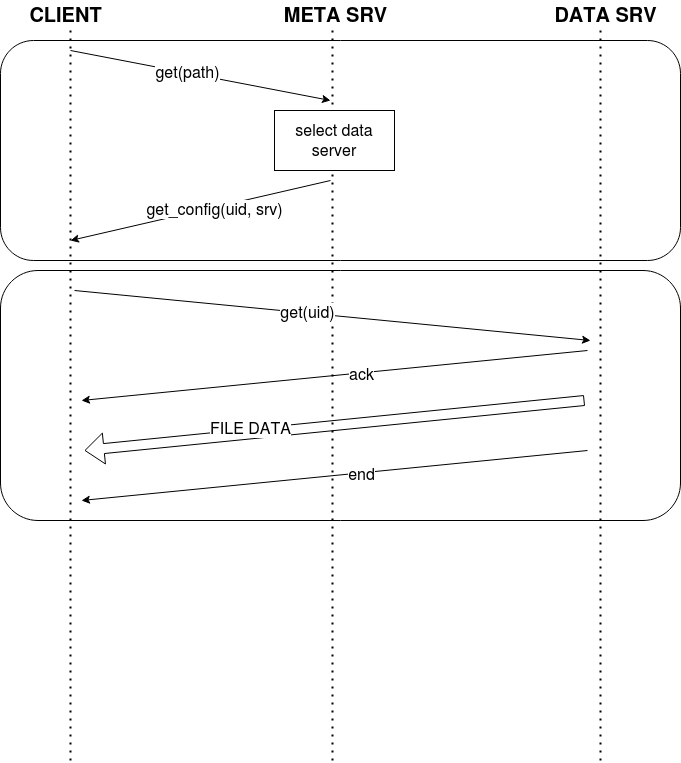

The diagram above was exported from draw.io. Its source (the exported page's mxGraphModel, read from the mxfile embedded in the PNG):
<mxGraphModel dx="1021" dy="548" grid="1" gridSize="10" guides="1" tooltips="1" connect="1" arrows="1" fold="1" page="1" pageScale="1" pageWidth="827" pageHeight="1169" math="0" shadow="0">
  <root>
    <mxCell id="0" />
    <mxCell id="1" parent="0" />
    <mxCell id="jz_MTZWQlmgqcUxg6ZaU-56" value="" style="rounded=1;whiteSpace=wrap;html=1;fontSize=16;" vertex="1" parent="1">
      <mxGeometry x="80" y="370" width="680" height="250" as="geometry" />
    </mxCell>
    <mxCell id="jz_MTZWQlmgqcUxg6ZaU-55" value="" style="rounded=1;whiteSpace=wrap;html=1;fontSize=16;" vertex="1" parent="1">
      <mxGeometry x="80" y="140" width="680" height="220" as="geometry" />
    </mxCell>
    <mxCell id="jz_MTZWQlmgqcUxg6ZaU-21" value="" style="endArrow=none;dashed=1;html=1;dashPattern=1 3;strokeWidth=2;fontSize=12;" edge="1" parent="1">
      <mxGeometry width="50" height="50" relative="1" as="geometry">
        <mxPoint x="412" y="860.0000000000002" as="sourcePoint" />
        <mxPoint x="412" y="130" as="targetPoint" />
      </mxGeometry>
    </mxCell>
    <mxCell id="jz_MTZWQlmgqcUxg6ZaU-1" value="CLIENT" style="text;html=1;align=center;verticalAlign=middle;resizable=0;points=[];autosize=1;fontSize=20;fontStyle=1" vertex="1" parent="1">
      <mxGeometry x="100" y="100" width="90" height="30" as="geometry" />
    </mxCell>
    <mxCell id="jz_MTZWQlmgqcUxg6ZaU-2" value="META SRV" style="text;html=1;align=center;verticalAlign=middle;resizable=0;points=[];autosize=1;fontSize=20;fontStyle=1" vertex="1" parent="1">
      <mxGeometry x="355" y="100" width="120" height="30" as="geometry" />
    </mxCell>
    <mxCell id="jz_MTZWQlmgqcUxg6ZaU-3" value="DATA SRV" style="text;html=1;align=center;verticalAlign=middle;resizable=0;points=[];autosize=1;fontSize=20;fontStyle=1" vertex="1" parent="1">
      <mxGeometry x="625" y="100" width="120" height="30" as="geometry" />
    </mxCell>
    <mxCell id="jz_MTZWQlmgqcUxg6ZaU-4" value="" style="endArrow=classic;html=1;fontSize=20;" edge="1" parent="1">
      <mxGeometry width="50" height="50" relative="1" as="geometry">
        <mxPoint x="150" y="150" as="sourcePoint" />
        <mxPoint x="410" y="200" as="targetPoint" />
      </mxGeometry>
    </mxCell>
    <mxCell id="jz_MTZWQlmgqcUxg6ZaU-5" value="&lt;div&gt;get(path)&lt;/div&gt;" style="edgeLabel;html=1;align=center;verticalAlign=middle;resizable=0;points=[];fontSize=16;" vertex="1" connectable="0" parent="jz_MTZWQlmgqcUxg6ZaU-4">
      <mxGeometry x="-0.1021" y="1" relative="1" as="geometry">
        <mxPoint as="offset" />
      </mxGeometry>
    </mxCell>
    <mxCell id="jz_MTZWQlmgqcUxg6ZaU-20" value="" style="endArrow=none;dashed=1;html=1;dashPattern=1 3;strokeWidth=2;fontSize=12;" edge="1" parent="1">
      <mxGeometry width="50" height="50" relative="1" as="geometry">
        <mxPoint x="150" y="860" as="sourcePoint" />
        <mxPoint x="150" y="130" as="targetPoint" />
      </mxGeometry>
    </mxCell>
    <mxCell id="jz_MTZWQlmgqcUxg6ZaU-22" value="" style="endArrow=none;dashed=1;html=1;dashPattern=1 3;strokeWidth=2;fontSize=12;" edge="1" parent="1">
      <mxGeometry width="50" height="50" relative="1" as="geometry">
        <mxPoint x="680" y="860.0000000000002" as="sourcePoint" />
        <mxPoint x="680" y="130" as="targetPoint" />
      </mxGeometry>
    </mxCell>
    <mxCell id="jz_MTZWQlmgqcUxg6ZaU-43" value="select data server" style="rounded=0;whiteSpace=wrap;html=1;fontSize=16;" vertex="1" parent="1">
      <mxGeometry x="354" y="210" width="120" height="60" as="geometry" />
    </mxCell>
    <mxCell id="jz_MTZWQlmgqcUxg6ZaU-44" value="" style="endArrow=classic;html=1;fontSize=20;" edge="1" parent="1">
      <mxGeometry width="50" height="50" relative="1" as="geometry">
        <mxPoint x="410" y="280" as="sourcePoint" />
        <mxPoint x="150" y="340" as="targetPoint" />
      </mxGeometry>
    </mxCell>
    <mxCell id="jz_MTZWQlmgqcUxg6ZaU-45" value="get_config(uid, srv)" style="edgeLabel;html=1;align=center;verticalAlign=middle;resizable=0;points=[];fontSize=16;" vertex="1" connectable="0" parent="jz_MTZWQlmgqcUxg6ZaU-44">
      <mxGeometry x="-0.1021" y="1" relative="1" as="geometry">
        <mxPoint as="offset" />
      </mxGeometry>
    </mxCell>
    <mxCell id="jz_MTZWQlmgqcUxg6ZaU-46" value="" style="endArrow=classic;html=1;fontSize=20;" edge="1" parent="1">
      <mxGeometry width="50" height="50" relative="1" as="geometry">
        <mxPoint x="154" y="390" as="sourcePoint" />
        <mxPoint x="670" y="440" as="targetPoint" />
      </mxGeometry>
    </mxCell>
    <mxCell id="jz_MTZWQlmgqcUxg6ZaU-47" value="&lt;div&gt;get(uid)&lt;/div&gt;" style="edgeLabel;html=1;align=center;verticalAlign=middle;resizable=0;points=[];fontSize=16;" vertex="1" connectable="0" parent="jz_MTZWQlmgqcUxg6ZaU-46">
      <mxGeometry x="-0.1021" y="1" relative="1" as="geometry">
        <mxPoint as="offset" />
      </mxGeometry>
    </mxCell>
    <mxCell id="jz_MTZWQlmgqcUxg6ZaU-48" value="" style="endArrow=classic;html=1;fontSize=20;" edge="1" parent="1">
      <mxGeometry width="50" height="50" relative="1" as="geometry">
        <mxPoint x="667" y="450" as="sourcePoint" />
        <mxPoint x="161" y="500" as="targetPoint" />
      </mxGeometry>
    </mxCell>
    <mxCell id="jz_MTZWQlmgqcUxg6ZaU-49" value="&lt;div&gt;ack&lt;/div&gt;" style="edgeLabel;html=1;align=center;verticalAlign=middle;resizable=0;points=[];fontSize=16;" vertex="1" connectable="0" parent="jz_MTZWQlmgqcUxg6ZaU-48">
      <mxGeometry x="-0.1021" y="1" relative="1" as="geometry">
        <mxPoint as="offset" />
      </mxGeometry>
    </mxCell>
    <mxCell id="jz_MTZWQlmgqcUxg6ZaU-50" value="" style="shape=flexArrow;endArrow=classic;html=1;fontSize=16;" edge="1" parent="1">
      <mxGeometry width="50" height="50" relative="1" as="geometry">
        <mxPoint x="664" y="500" as="sourcePoint" />
        <mxPoint x="164" y="550" as="targetPoint" />
      </mxGeometry>
    </mxCell>
    <mxCell id="jz_MTZWQlmgqcUxg6ZaU-51" value="FILE DATA" style="edgeLabel;html=1;align=center;verticalAlign=middle;resizable=0;points=[];fontSize=16;" vertex="1" connectable="0" parent="jz_MTZWQlmgqcUxg6ZaU-50">
      <mxGeometry x="0.3352" y="-6" relative="1" as="geometry">
        <mxPoint as="offset" />
      </mxGeometry>
    </mxCell>
    <mxCell id="jz_MTZWQlmgqcUxg6ZaU-52" value="" style="endArrow=classic;html=1;fontSize=20;" edge="1" parent="1">
      <mxGeometry width="50" height="50" relative="1" as="geometry">
        <mxPoint x="667" y="550" as="sourcePoint" />
        <mxPoint x="161" y="600" as="targetPoint" />
      </mxGeometry>
    </mxCell>
    <mxCell id="jz_MTZWQlmgqcUxg6ZaU-53" value="&lt;div&gt;end&lt;/div&gt;" style="edgeLabel;html=1;align=center;verticalAlign=middle;resizable=0;points=[];fontSize=16;" vertex="1" connectable="0" parent="jz_MTZWQlmgqcUxg6ZaU-52">
      <mxGeometry x="-0.1021" y="1" relative="1" as="geometry">
        <mxPoint as="offset" />
      </mxGeometry>
    </mxCell>
  </root>
</mxGraphModel>